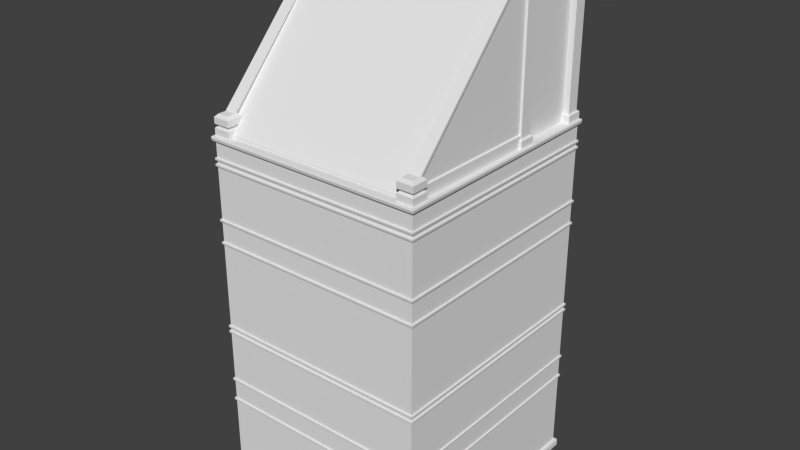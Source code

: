 # Source: House_02.blend  (saved by Blender 2.70.0; exported with 4.5.12 LTS)
import bpy
from mathutils import Matrix  # noqa: F401  (used for matrix-valued properties, if any)

bpy.ops.wm.read_factory_settings(use_empty=True)
scene = bpy.context.scene
scene.name = 'Scene'

# ---- collections
col_collection_1 = bpy.data.collections.new('Collection 1'); scene.collection.children.link(col_collection_1)

# ---- world
world_world = bpy.data.worlds.new('World'); scene.world = world_world
world_world.color = (0.05088, 0.05088, 0.05088)
world_world.use_sun_shadow = False
world_world.sun_shadow_jitter_overblur = 0.0
world_world.cycles.sampling_method = 'MANUAL'
world_world.cycles.sample_map_resolution = 256

# ---- meshes
me_cube_001 = bpy.data.meshes.new('Cube.001')
me_cube_001.from_pydata([(2.82, 1.11, 13.62), (0.0, -3.074, 9.288), (2.812, 2.987, 2.198), (2.812, -3.0, 2.198), (0.0, -2.779, 9.322), (2.812, 2.987, 4.398), (2.812, -3.0, 9.217), (2.465, 1.035, 13.7), (2.812, 2.987, 9.217), (0.0, -3.06, 9.322), (0.0, -3.0, 7.26), (2.869, 3.047, 9.217), (2.39, 1.11, 13.62), (2.869, -3.06, 9.217), (2.465, 0.7551, 13.7), (0.0, -3.038, 8.632), (2.812, 2.987, 0.1984), (2.812, -3.0, 0.1984), (2.39, 0.6804, 13.62), (0.0, -3.034, 8.649), (2.889, 3.068, -2.414e-06), (2.889, -3.081, -2.414e-06), (2.82, 0.6804, 13.47), (0.0, -3.034, 8.592), (2.867, 3.045, 0.1968), (2.867, -3.058, 0.1968), (2.39, 0.6804, 13.47), (2.812, -3.0, 2.273), (2.812, 2.987, 2.273), (0.0, -3.0, 8.649), (2.39, 1.11, 13.47), (0.0, -3.0, 8.574), (2.845, 3.021, 2.216), (2.845, -3.034, 2.216), (2.82, 1.11, 13.47), (2.845, -3.034, 2.273), (2.845, 3.021, 2.273), (0.0, -3.038, 8.782), (2.82, 0.6804, 9.262), (2.849, -3.038, 2.256), (2.849, 3.025, 2.256), (0.0, -3.034, 8.798), (2.82, 1.11, 9.262), (2.812, -3.0, 2.785), (2.812, 2.987, 2.86), (2.39, 1.11, 9.262), (0.0, -3.034, 8.742), (2.845, 3.021, 2.803), (2.845, -3.034, 2.803), (2.39, 0.6804, 9.262), (2.845, -3.034, 2.86), (2.845, 3.021, 2.86), (0.0, -3.0, 8.798), (2.754, 0.7972, 13.59), (2.849, -3.038, 2.843), (2.849, 3.025, 2.843), (0.0, -3.0, 8.724), (2.812, 2.987, 2.785), (0.0, -3.038, 7.243), (0.0, -3.034, 7.26), (2.889, 3.068, 0.1476), (2.889, -3.081, 0.1476), (2.712, -2.799, 9.647), (2.754, -2.799, 9.735), (2.812, -3.0, 4.324), (2.521, -2.799, 9.647), (2.812, -3.0, 4.398), (0.0, -3.034, 7.203), (2.845, 3.021, 4.342), (2.845, -3.034, 4.342), (2.845, -3.034, 4.398), (2.845, 3.021, 4.398), (0.0, -3.0, 7.185), (2.849, -3.038, 4.382), (2.849, 3.025, 4.382), (0.0, -3.038, 6.656), (2.812, 2.987, 4.324), (0.0, -3.034, 6.673), (2.812, -3.0, 4.174), (2.812, -3.0, 4.249), (0.0, -3.034, 6.616), (0.0, -3.0, 6.673), (0.0, -3.0, 6.598), (2.845, 3.021, 4.192), (2.845, -3.034, 4.192), (2.845, -3.034, 4.249), (2.845, 3.021, 4.249), (0.0, -3.0, 9.217), (2.849, -3.038, 4.232), (2.849, 3.025, 4.232), (0.0, -3.0, 2.86), (2.812, 2.987, 4.174), (0.0, -3.038, 4.232), (2.812, -3.0, 2.86), (2.812, 2.987, 4.249), (0.0, -3.034, 4.249), (2.812, 2.987, 6.598), (2.812, -3.0, 6.598), (0.0, -3.034, 4.192), (2.812, 2.987, 8.798), (2.812, -3.0, 6.673), (2.812, 2.987, 6.673), (0.0, -3.0, 4.249), (0.0, -3.0, 4.174), (2.845, 3.021, 6.616), (2.845, -3.034, 6.616), (2.845, -3.034, 6.673), (2.845, 3.021, 6.673), (0.0, -3.038, 4.382), (2.849, -3.038, 6.656), (2.849, 3.025, 6.656), (0.0, -3.034, 4.398), (2.812, -3.0, 7.185), (2.812, 2.987, 7.26), (0.0, -3.034, 4.342), (2.845, 3.021, 7.203), (2.845, -3.034, 7.203), (2.845, -3.034, 7.26), (2.845, 3.021, 7.26), (0.0, -3.0, 4.398), (2.849, -3.038, 7.243), (2.849, 3.025, 7.243), (0.0, -3.0, 4.324), (2.812, 2.987, 7.185), (0.0, -3.081, 0.1476), (2.812, -3.0, 8.724), (2.812, -3.0, 8.798), (0.0, -3.038, 2.843), (2.845, 3.021, 8.742), (2.845, -3.034, 8.742), (2.845, -3.034, 8.798), (2.845, 3.021, 8.798), (0.0, -3.034, 2.86), (2.849, -3.038, 8.782), (2.849, 3.025, 8.782), (0.0, -3.034, 2.803), (2.812, 2.987, 8.724), (0.0, -3.0, 2.785), (2.812, -3.0, 8.574), (2.812, -3.0, 8.649), (0.0, -3.038, 2.256), (0.0, -3.034, 2.273), (0.0, -3.034, 2.216), (2.845, 3.021, 8.592), (2.845, -3.034, 8.592), (2.845, -3.034, 8.649), (2.845, 3.021, 8.649), (0.0, -3.0, 2.273), (2.849, -3.038, 8.632), (2.849, 3.025, 8.632), (0.0, -3.058, 0.1968), (2.812, 2.987, 8.574), (0.0, -3.081, -2.414e-06), (2.812, -3.0, 7.26), (2.812, 2.987, 8.649), (0.0, -3.0, 0.1984), (2.869, 3.047, 9.322), (2.869, -3.06, 9.322), (0.0, -3.06, 9.217), (2.606, 2.766, 9.322), (2.606, -2.779, 9.322), (2.882, -3.074, 9.288), (2.882, 3.061, 9.288), (0.0, -3.0, 2.198), (2.39, -2.994, 9.262), (2.39, -2.564, 9.262), (2.82, -2.564, 9.262), (2.82, -2.994, 9.262), (2.82, -2.564, 9.607), (2.39, -2.564, 9.607), (2.39, -2.994, 9.607), (2.82, -2.994, 9.607), (2.39, -2.994, 9.766), (2.465, -2.919, 9.84), (2.39, -2.564, 9.766), (2.465, -2.639, 9.84), (2.82, -2.564, 9.766), (2.745, -2.639, 9.84), (2.82, -2.994, 9.766), (2.745, -2.919, 9.84), (2.769, -2.615, 9.607), (2.441, -2.615, 9.607), (2.441, -2.944, 9.607), (2.769, -2.944, 9.607), (2.769, -2.944, 9.533), (2.441, -2.944, 9.533), (2.441, -2.615, 9.533), (2.769, -2.615, 9.533), (2.82, -2.994, 9.504), (2.791, -2.966, 9.533), (2.419, -2.966, 9.533), (2.39, -2.994, 9.504), (2.39, -2.564, 9.504), (2.419, -2.593, 9.533), (2.791, -2.593, 9.533), (2.82, -2.564, 9.504), (0.0, 2.987, 2.198), (0.0, 2.987, 4.398), (0.0, 2.987, 2.785), (0.0, 3.047, 9.217), (0.0, 2.987, 0.1984), (0.0, 3.068, -2.414e-06), (0.0, 3.045, 0.1968), (0.0, 2.987, 2.273), (0.0, 3.021, 2.216), (0.0, 3.021, 2.273), (0.0, 3.025, 2.256), (0.0, 3.021, 2.803), (0.0, 3.021, 2.86), (0.0, 3.025, 2.843), (0.0, 3.068, 0.1476), (0.0, 2.987, 4.324), (0.0, 2.987, 2.86), (0.0, 3.021, 4.342), (0.0, 3.021, 4.398), (0.0, 3.025, 4.382), (0.0, 2.987, 4.174), (0.0, 3.021, 4.192), (0.0, 3.021, 4.249), (0.0, 3.025, 4.232), (0.0, 2.987, 9.217), (0.0, 2.987, 4.249), (0.0, 2.987, 6.598), (0.0, 2.987, 8.798), (0.0, 2.987, 7.185), (0.0, 2.987, 6.673), (0.0, 3.021, 6.616), (0.0, 3.021, 6.673), (0.0, 3.025, 6.656), (0.0, 3.021, 7.203), (0.0, 3.021, 7.26), (0.0, 3.025, 7.243), (0.0, 2.987, 8.724), (0.0, 2.987, 7.26), (0.0, 3.021, 8.742), (0.0, 3.021, 8.798), (0.0, 3.025, 8.782), (0.0, 2.987, 8.574), (0.0, 3.021, 8.592), (0.0, 3.021, 8.649), (0.0, 3.025, 8.632), (0.0, 2.987, 8.649), (0.0, 3.047, 9.322), (0.0, 2.766, 9.322), (0.0, 3.061, 9.288), (2.745, 1.035, 13.7), (2.82, 0.6804, 13.62), (2.745, 0.7551, 13.7), (2.769, 1.06, 13.47), (2.441, 1.06, 13.47), (2.441, 0.7308, 13.47), (2.769, 0.7308, 13.47), (2.769, 0.7308, 9.533), (2.441, 0.7308, 9.533), (2.441, 1.06, 9.533), (2.769, 1.06, 9.533), (2.82, 0.6804, 9.504), (2.791, 0.7089, 9.533), (2.419, 0.7089, 9.533), (2.39, 0.6804, 9.504), (2.39, 1.11, 9.504), (2.419, 1.082, 9.533), (2.791, 1.082, 9.533), (2.82, 1.11, 9.504), (2.754, 0.7972, 13.51), (2.754, -2.799, 9.647), (2.479, -2.799, 9.647), (2.479, 0.7972, 13.51), (2.479, -2.799, 9.735), (2.479, 0.7972, 13.59), (2.712, 0.7972, 13.51), (2.521, 0.7972, 13.51), (2.712, -2.799, 9.735), (2.521, -2.799, 9.735), (2.521, 0.7972, 13.59), (2.712, 0.7972, 13.59), (2.712, -2.799, 9.633), (2.521, -2.799, 9.633), (2.712, 0.7972, 9.633), (2.521, 0.7972, 9.633), (2.753, -2.799, 9.608), (2.48, -2.799, 9.608), (2.753, 0.7972, 9.608), (2.48, 0.7972, 9.608), (2.753, -2.799, 9.262), (2.48, -2.799, 9.262), (2.753, 0.7972, 9.262), (2.48, 0.7972, 9.262), (0.0, -2.857, 9.385), (2.613, -2.857, 9.385), (0.0, 0.7741, 13.62), (2.613, 0.7741, 13.62), (0.0, -2.857, 9.291), (2.613, -2.857, 9.291), (0.0, -2.684, 9.291), (2.613, -2.684, 9.291), (0.0, 0.9883, 13.62), (2.613, 0.9883, 13.62), (0.0, 0.9169, 13.66), (0.0, 0.8455, 13.66), (2.613, 0.8455, 13.66), (2.613, 0.9169, 13.66), (0.0, 0.7741, 13.53), (2.613, 0.7741, 13.53), (0.0, 0.7054, 13.62), (2.613, 0.7054, 13.62), (0.0, 0.7054, 13.53), (2.613, 0.7054, 13.53), (0.0, 2.759, 13.62), (2.613, 2.759, 13.62), (2.82, 3.012, 13.62), (2.465, 2.937, 13.7), (2.39, 3.012, 13.62), (2.465, 2.657, 13.7), (2.39, 2.582, 13.62), (2.82, 2.582, 13.47), (2.39, 2.582, 13.47), (2.39, 3.012, 13.47), (2.82, 3.012, 13.47), (2.82, 2.582, 9.262), (2.82, 3.012, 9.262), (2.39, 3.012, 9.262), (2.39, 2.582, 9.262), (2.745, 2.937, 13.7), (2.82, 2.582, 13.62), (2.745, 2.657, 13.7), (2.769, 2.961, 13.47), (2.441, 2.961, 13.47), (2.441, 2.633, 13.47), (2.769, 2.633, 13.47), (2.769, 2.633, 9.533), (2.441, 2.633, 9.533), (2.441, 2.961, 9.533), (2.769, 2.961, 9.533), (2.82, 2.582, 9.504), (2.791, 2.611, 9.533), (2.419, 2.611, 9.533), (2.39, 2.582, 9.504), (2.39, 3.012, 9.504), (2.419, 2.983, 9.533), (2.791, 2.983, 9.533), (2.82, 3.012, 9.504), (2.613, 0.9883, 9.577), (0.0, 2.759, 9.577), (2.613, 2.759, 9.577), (2.613, 2.759, 13.4), (2.613, 0.9883, 13.4), (0.0, 2.759, 13.4), (0.0, 2.88, 9.577), (2.613, 2.88, 9.577), (0.0, 2.88, 9.27), (2.613, 2.88, 9.27), (2.613, 0.9883, 9.27), (2.613, 2.759, 9.27), (0.0, 2.895, 13.62), (2.613, 2.895, 13.62), (2.613, 2.895, 13.4), (0.0, 2.895, 13.4), (2.719, 0.9883, 13.62), (2.719, 2.759, 13.62), (2.719, 2.759, 13.4), (2.719, 0.9883, 13.4)], [], [(200, 16, 24, 202), (16, 17, 25, 24), (250, 249, 254, 253), (91, 78, 93, 44), (66, 5, 96, 97), (119, 66, 97, 82), (196, 2, 16, 200), (2, 3, 17, 16), (248, 251, 252, 255), (210, 60, 20, 201), (60, 61, 21, 20), (257, 262, 255, 252), (260, 263, 42, 45), (28, 27, 35, 36), (203, 28, 36, 205), (140, 39, 35, 141), (39, 40, 36, 35), (273, 274, 269, 268), (163, 3, 33, 142), (3, 2, 32, 33), (277, 279, 283, 281), (142, 33, 39, 140), (33, 32, 40, 39), (65, 271, 279, 277), (127, 54, 50, 132), (54, 55, 51, 50), (281, 283, 287, 285), (137, 43, 48, 135), (135, 48, 54, 127), (48, 47, 55, 54), (272, 275, 274, 273), (147, 27, 43, 137), (27, 28, 57, 43), (43, 57, 47, 48), (264, 265, 62, 270), (202, 24, 60, 210), (24, 25, 61, 60), (259, 260, 45, 49), (256, 259, 49, 38), (216, 91, 44, 212), (265, 264, 53, 63), (212, 44, 51, 208), (108, 73, 70, 111), (73, 74, 71, 70), (122, 64, 69, 114), (114, 69, 73, 108), (69, 68, 74, 73), (64, 76, 68, 69), (267, 266, 268, 269), (246, 18, 26, 22), (44, 93, 50, 51), (12, 0, 34, 30), (92, 88, 85, 95), (88, 89, 86, 85), (284, 286, 282, 280), (103, 78, 84, 98), (98, 84, 88, 92), (84, 83, 89, 88), (276, 278, 270, 62), (78, 91, 83, 84), (18, 12, 30, 26), (263, 256, 38, 42), (52, 126, 6, 87), (259, 256, 257, 258), (126, 99, 8, 6), (5, 66, 70, 71), (197, 5, 71, 214), (263, 260, 261, 262), (94, 79, 85, 86), (221, 94, 86, 218), (76, 64, 79, 94), (260, 259, 258, 261), (261, 258, 253, 254), (211, 76, 94, 221), (256, 263, 262, 257), (151, 138, 153, 113), (247, 14, 18, 246), (101, 100, 106, 107), (225, 101, 107, 227), (22, 26, 250, 251), (75, 109, 106, 77), (109, 110, 107, 106), (30, 34, 248, 249), (34, 22, 251, 248), (82, 97, 105, 80), (97, 96, 104, 105), (26, 30, 249, 250), (251, 250, 253, 252), (80, 105, 109, 75), (105, 104, 110, 109), (249, 248, 255, 254), (245, 247, 246, 0), (58, 120, 117, 59), (120, 121, 118, 117), (7, 245, 0, 12), (14, 7, 12, 18), (72, 112, 116, 67), (67, 116, 120, 58), (116, 115, 121, 120), (262, 261, 254, 255), (125, 56, 29, 139), (81, 100, 112, 72), (100, 101, 123, 112), (138, 31, 10, 153), (112, 123, 115, 116), (0, 246, 22, 34), (258, 257, 252, 253), (247, 245, 7, 14), (237, 151, 113, 233), (275, 272, 63, 53), (233, 113, 118, 230), (37, 133, 130, 41), (133, 134, 131, 130), (153, 10, 59, 117), (139, 29, 19, 145), (56, 125, 129, 46), (46, 129, 133, 37), (129, 128, 134, 133), (125, 136, 128, 129), (126, 52, 41, 130), (113, 153, 117, 118), (15, 148, 145, 19), (148, 149, 146, 145), (31, 138, 144, 23), (23, 144, 148, 15), (144, 143, 149, 148), (138, 151, 143, 144), (100, 81, 77, 106), (99, 126, 130, 131), (223, 99, 131, 235), (64, 122, 102, 79), (154, 139, 145, 146), (241, 154, 146, 239), (136, 125, 139, 154), (232, 136, 154, 241), (87, 6, 13, 158), (78, 103, 90, 93), (6, 8, 11, 13), (161, 162, 156, 157), (1, 161, 157, 9), (157, 156, 159, 160), (9, 157, 160, 4), (93, 90, 132, 50), (13, 11, 162, 161), (79, 102, 95, 85), (158, 13, 161, 1), (179, 177, 175, 173), (190, 189, 184, 185), (176, 178, 171, 168), (194, 193, 186, 187), (173, 175, 174, 172), (175, 177, 176, 174), (177, 179, 178, 176), (179, 173, 172, 178), (193, 190, 185, 186), (172, 174, 169, 170), (174, 176, 168, 169), (178, 172, 170, 171), (188, 191, 164, 167), (191, 192, 165, 164), (192, 195, 166, 165), (189, 194, 187, 184), (180, 183, 184, 187), (182, 181, 186, 185), (181, 180, 187, 186), (183, 182, 185, 184), (170, 169, 181, 182), (168, 171, 183, 180), (169, 168, 180, 181), (171, 170, 182, 183), (188, 195, 194, 189), (192, 191, 190, 193), (195, 192, 193, 194), (191, 188, 189, 190), (195, 188, 167, 166), (28, 203, 198, 57), (8, 220, 199, 11), (99, 223, 220, 8), (5, 197, 222, 96), (66, 119, 111, 70), (25, 150, 124, 61), (40, 206, 205, 36), (2, 196, 204, 32), (32, 204, 206, 40), (55, 209, 208, 51), (47, 207, 209, 55), (57, 198, 207, 47), (74, 215, 214, 71), (68, 213, 215, 74), (76, 211, 213, 68), (89, 219, 218, 86), (83, 217, 219, 89), (91, 216, 217, 83), (101, 225, 224, 123), (110, 228, 227, 107), (96, 222, 226, 104), (104, 226, 228, 110), (121, 231, 230, 118), (115, 229, 231, 121), (123, 224, 229, 115), (27, 147, 141, 35), (61, 124, 152, 21), (134, 236, 235, 131), (128, 234, 236, 134), (136, 232, 234, 128), (149, 240, 239, 146), (143, 238, 240, 149), (151, 237, 238, 143), (3, 163, 155, 17), (17, 155, 150, 25), (162, 244, 242, 156), (156, 242, 243, 159), (11, 199, 244, 162), (62, 65, 277, 276), (65, 266, 267, 271), (280, 282, 278, 276), (276, 277, 281, 280), (280, 281, 285, 284), (302, 303, 307, 306), (289, 288, 292, 293), (293, 292, 294, 295), (298, 301, 297, 296), (290, 291, 300, 299), (299, 300, 301, 298), (288, 289, 303, 302), (306, 307, 305, 304), (291, 290, 304, 305), (328, 327, 332, 331), (296, 297, 309, 308), (326, 329, 330, 333), (335, 340, 333, 330), (338, 341, 320, 321), (337, 338, 321, 322), (334, 337, 322, 319), (324, 314, 316, 315), (312, 310, 318, 317), (314, 312, 317, 316), (341, 334, 319, 320), (337, 334, 335, 336), (341, 338, 339, 340), (338, 337, 336, 339), (339, 336, 331, 332), (334, 341, 340, 335), (325, 313, 314, 324), (315, 316, 328, 329), (317, 318, 326, 327), (318, 315, 329, 326), (316, 317, 327, 328), (329, 328, 331, 330), (327, 326, 333, 332), (323, 325, 324, 310), (311, 323, 310, 312), (313, 311, 312, 314), (340, 339, 332, 333), (310, 324, 315, 318), (336, 335, 330, 331), (325, 323, 311, 313), (345, 346, 342, 344), (347, 345, 344, 343), (346, 345, 360, 361), (345, 347, 357, 356), (343, 344, 349, 348), (348, 349, 351, 350), (344, 342, 352, 353), (344, 353, 351, 349), (354, 355, 356, 357), (309, 345, 356, 355), (308, 309, 355, 354), (359, 358, 361, 360), (297, 346, 361, 358), (345, 309, 359, 360), (309, 297, 358, 359)])
me_cube_001.use_remesh_preserve_volume = False
me_cube_001.use_remesh_preserve_attributes = False
me_cube_001.use_mirror_vertex_groups = False
me_cube_001.update()

# ---- objects
ob_cube = bpy.data.objects.new('Cube', me_cube_001)

# ---- transforms, parenting, visibility, modifiers, constraints
ob_cube.location = (0.0, 0.0, 0.0)
ob_cube.lineart.crease_threshold = 0.0
_m = ob_cube.modifiers.new('Mirror', 'MIRROR')
_m.use_clip = True

# ---- collection membership
col_collection_1.objects.link(ob_cube)

# ---- scene / render settings (as saved in the file)
scene.frame_start = 1; scene.frame_end = 250; scene.frame_set(1)
scene.render.engine = 'BLENDER_EEVEE_NEXT'
scene.render.resolution_percentage = 50
scene.render.dither_intensity = 0.0
scene.cycles.use_denoising = False
scene.cycles.samples = 10
scene.cycles.sampling_pattern = 'TABULATED_SOBOL'
scene.cycles.light_sampling_threshold = 0.0
scene.cycles.use_adaptive_sampling = False
scene.cycles.use_light_tree = False
scene.cycles.blur_glossy = 0.0
scene.cycles.volume_bounces = 1
scene.cycles.pixel_filter_type = 'GAUSSIAN'
scene.cycles.sample_clamp_indirect = 0.0
scene.view_settings.view_transform = 'Standard'
bpy.context.view_layer.update()

# ---- added for rendering (the .blend has no active camera and no usable light): camera, sun
cam_auto = bpy.data.cameras.new('AutoCamera')
cam_auto.lens = 50.0
cam_auto.sensor_width = 36.0
cam_auto.clip_end = 1000.0
ob_auto_camera = bpy.data.objects.new('AutoCamera', cam_auto)
scene.collection.objects.link(ob_auto_camera)
ob_auto_camera.location = (14.886, -17.8698, 18.7583)
ob_auto_camera.rotation_euler = (1.09748, -7.21219e-08, 0.694738)
scene.camera = ob_auto_camera
light_auto_sun = bpy.data.lights.new('AutoSun', 'SUN')
light_auto_sun.energy = 3.0
light_auto_sun.angle = 0.0523599
ob_auto_sun = bpy.data.objects.new('AutoSun', light_auto_sun)
scene.collection.objects.link(ob_auto_sun)
ob_auto_sun.rotation_euler = (0.872665, 0.174533, 0.523599)
bpy.context.view_layer.update()
